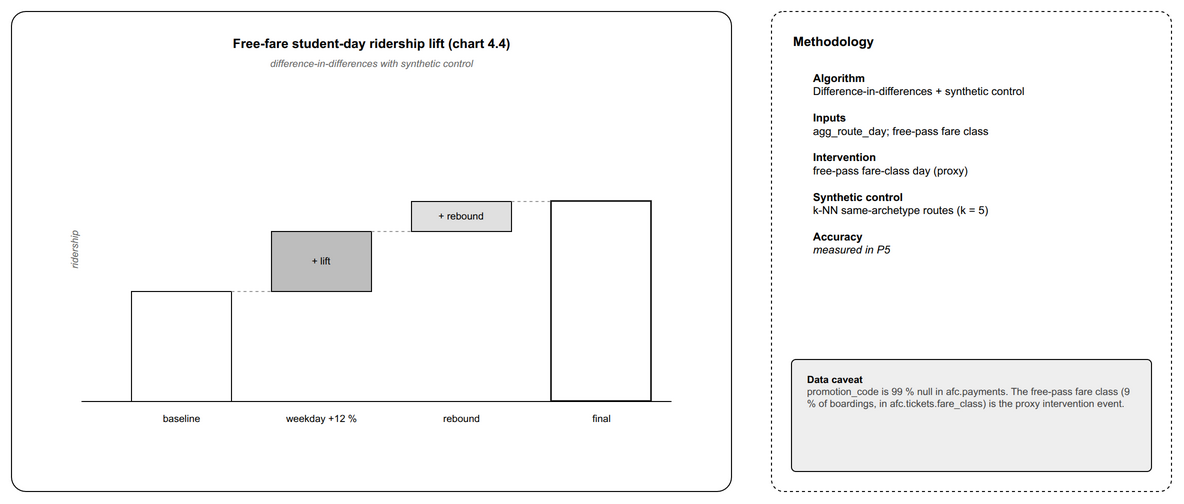

The diagram above was exported from draw.io. Its source (the exported page's mxGraphModel, read from the mxfile embedded in the PNG):
<mxGraphModel dx="1200" dy="520" grid="0" gridSize="10" guides="1" tooltips="1" connect="1" arrows="1" fold="1" page="1" pageScale="1" pageWidth="1240" pageHeight="560" math="0" shadow="0">
  <root>
    <mxCell id="0" />
    <mxCell id="1" parent="0" />
    <mxCell id="canvasFrame" value="" style="rounded=1;arcSize=3;whiteSpace=wrap;html=1;fillColor=#FFFFFF;strokeColor=#000000;strokeWidth=1;" parent="1" vertex="1">
      <mxGeometry x="40" y="40" width="720" height="480" as="geometry" />
    </mxCell>
    <mxCell id="canvasTitle" value="&lt;b&gt;Free-fare student-day ridership lift (chart 4.4)&lt;/b&gt;" style="text;html=1;align=center;fontSize=13;fontFamily=Helvetica;" parent="1" vertex="1">
      <mxGeometry x="40" y="58" width="720" height="22" as="geometry" />
    </mxCell>
    <mxCell id="canvasSub" value="&lt;i&gt;difference-in-differences with synthetic control&lt;/i&gt;" style="text;html=1;align=center;fontSize=10;fontStyle=2;fontColor=#666666;fontFamily=Helvetica;" parent="1" vertex="1">
      <mxGeometry x="40" y="80" width="720" height="18" as="geometry" />
    </mxCell>
    <mxCell id="axis" value="" style="endArrow=none;html=1;strokeColor=#000000;strokeWidth=1;" parent="1" edge="1">
      <mxGeometry as="geometry">
        <mxPoint x="110" y="430" as="sourcePoint" />
        <mxPoint x="700" y="430" as="targetPoint" />
      </mxGeometry>
    </mxCell>
    <mxCell id="ylbl" value="&lt;i&gt;ridership&lt;/i&gt;" style="text;html=1;align=center;fontSize=10;fontStyle=2;fontColor=#666666;fontFamily=Helvetica;rotation=-90;" parent="1" vertex="1">
      <mxGeometry x="60" y="270" width="80" height="18" as="geometry" />
    </mxCell>
    <mxCell id="wBase" value="" style="rounded=0;whiteSpace=wrap;html=1;fillColor=#FFFFFF;strokeColor=#000000;strokeWidth=1;" parent="1" vertex="1">
      <mxGeometry x="160" y="320" width="100" height="110" as="geometry" />
    </mxCell>
    <mxCell id="wBaseL" value="baseline" style="text;html=1;align=center;fontSize=10;fontFamily=Helvetica;" parent="1" vertex="1">
      <mxGeometry x="160" y="435" width="100" height="16" as="geometry" />
    </mxCell>
    <mxCell id="wLift" value="+ lift" style="rounded=0;whiteSpace=wrap;html=1;fillColor=#BDBDBD;strokeColor=#000000;strokeWidth=1;fontSize=10;fontFamily=Helvetica;verticalAlign=middle;" parent="1" vertex="1">
      <mxGeometry x="300" y="260" width="100" height="60" as="geometry" />
    </mxCell>
    <mxCell id="wLiftL" value="weekday +12 %" style="text;html=1;align=center;fontSize=10;fontFamily=Helvetica;" parent="1" vertex="1">
      <mxGeometry x="290" y="435" width="120" height="16" as="geometry" />
    </mxCell>
    <mxCell id="wReb" value="+ rebound" style="rounded=0;whiteSpace=wrap;html=1;fillColor=#E0E0E0;strokeColor=#000000;strokeWidth=1;fontSize=10;fontFamily=Helvetica;verticalAlign=middle;" parent="1" vertex="1">
      <mxGeometry x="440" y="230" width="100" height="30" as="geometry" />
    </mxCell>
    <mxCell id="wRebL" value="rebound" style="text;html=1;align=center;fontSize=10;fontFamily=Helvetica;" parent="1" vertex="1">
      <mxGeometry x="440" y="435" width="100" height="16" as="geometry" />
    </mxCell>
    <mxCell id="wFinal" value="" style="rounded=0;whiteSpace=wrap;html=1;fillColor=#FFFFFF;strokeColor=#000000;strokeWidth=1.5;" parent="1" vertex="1">
      <mxGeometry x="580" y="230" width="100" height="200" as="geometry" />
    </mxCell>
    <mxCell id="wFinalL" value="final" style="text;html=1;align=center;fontSize=10;fontFamily=Helvetica;" parent="1" vertex="1">
      <mxGeometry x="580" y="435" width="100" height="16" as="geometry" />
    </mxCell>
    <mxCell id="cn1" value="" style="endArrow=none;html=1;strokeColor=#999999;strokeWidth=1;dashed=1;" parent="1" edge="1">
      <mxGeometry as="geometry">
        <mxPoint x="260" y="320" as="sourcePoint" />
        <mxPoint x="300" y="320" as="targetPoint" />
      </mxGeometry>
    </mxCell>
    <mxCell id="cn2" value="" style="endArrow=none;html=1;strokeColor=#999999;strokeWidth=1;dashed=1;" parent="1" edge="1">
      <mxGeometry as="geometry">
        <mxPoint x="400" y="260" as="sourcePoint" />
        <mxPoint x="440" y="260" as="targetPoint" />
      </mxGeometry>
    </mxCell>
    <mxCell id="cn3" value="" style="endArrow=none;html=1;strokeColor=#999999;strokeWidth=1;dashed=1;" parent="1" edge="1">
      <mxGeometry as="geometry">
        <mxPoint x="540" y="230" as="sourcePoint" />
        <mxPoint x="580" y="230" as="targetPoint" />
      </mxGeometry>
    </mxCell>
    <mxCell id="panel" value="" style="rounded=1;arcSize=3;whiteSpace=wrap;html=1;fillColor=#FFFFFF;strokeColor=#000000;strokeWidth=1;dashed=1;" parent="1" vertex="1">
      <mxGeometry x="800" y="40" width="400" height="480" as="geometry" />
    </mxCell>
    <mxCell id="panelTitle" value="&lt;b&gt;Methodology&lt;/b&gt;" style="text;html=1;align=left;fontSize=13;fontFamily=Helvetica;" parent="1" vertex="1">
      <mxGeometry x="820" y="56" width="360" height="22" as="geometry" />
    </mxCell>
    <mxCell id="fields" value="&lt;b&gt;Algorithm&lt;/b&gt;&lt;br/&gt;Difference-in-differences + synthetic control&lt;br/&gt;&lt;br/&gt;&lt;b&gt;Inputs&lt;/b&gt;&lt;br/&gt;agg_route_day; free-pass fare class&lt;br/&gt;&lt;br/&gt;&lt;b&gt;Intervention&lt;/b&gt;&lt;br/&gt;free-pass fare-class day (proxy)&lt;br/&gt;&lt;br/&gt;&lt;b&gt;Synthetic control&lt;/b&gt;&lt;br/&gt;k-NN same-archetype routes (k = 5)&lt;br/&gt;&lt;br/&gt;&lt;b&gt;Accuracy&lt;/b&gt;&lt;br/&gt;&lt;i&gt;measured in P5&lt;/i&gt;" style="text;html=1;align=left;verticalAlign=top;fontSize=11;fontFamily=Helvetica;spacingLeft=20;spacingTop=10;" parent="1" vertex="1">
      <mxGeometry x="820" y="84" width="360" height="290" as="geometry" />
    </mxCell>
    <mxCell id="caveat" value="&lt;b&gt;Data caveat&lt;/b&gt;&lt;br/&gt;&lt;font color=&quot;#444444&quot;&gt;promotion_code is 99 % null in afc.payments. The free-pass fare class (9 % of boardings, in afc.tickets.fare_class) is the proxy intervention event.&lt;/font&gt;" style="rounded=1;arcSize=4;whiteSpace=wrap;html=1;fillColor=#EEEEEE;strokeColor=#000000;strokeWidth=1;fontSize=10;align=left;verticalAlign=top;fontFamily=Helvetica;spacingLeft=14;spacingTop=8;spacingRight=10;" parent="1" vertex="1">
      <mxGeometry x="820" y="388" width="360" height="112" as="geometry" />
    </mxCell>
  </root>
</mxGraphModel>